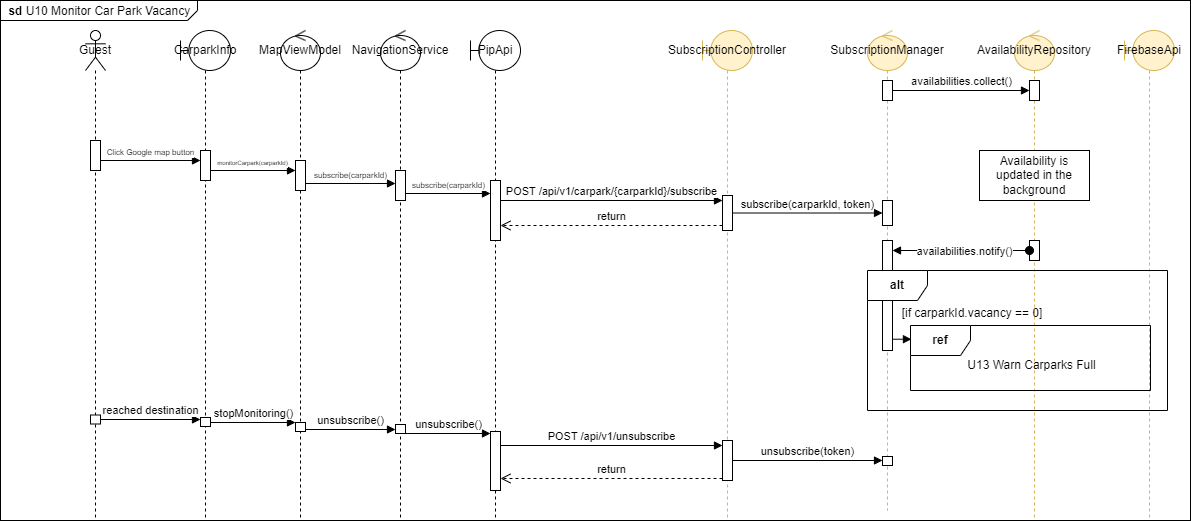

The diagram above was exported from draw.io. Its source (the exported page's mxGraphModel, read from the mxfile embedded in the PNG):
<mxGraphModel dx="1434" dy="782" grid="1" gridSize="10" guides="1" tooltips="1" connect="1" arrows="1" fold="1" page="1" pageScale="1" pageWidth="850" pageHeight="1100" math="0" shadow="0">
  <root>
    <mxCell id="0" />
    <mxCell id="1" parent="0" />
    <mxCell id="RPtSXU9O4fLtYvn_pXs7-28" value="&lt;p style=&quot;margin:0px;margin-top:4px;margin-left:5px;text-align:left;&quot;&gt;&amp;nbsp;&lt;b&gt;sd &lt;/b&gt;U10 Monitor Car Park Vacancy&lt;/p&gt;&lt;p style=&quot;margin:0px;margin-top:4px;margin-left:5px;text-align:left;&quot;&gt;&lt;b&gt;&lt;br&gt;&lt;/b&gt;&lt;/p&gt;" style="html=1;shape=mxgraph.sysml.package;overflow=fill;labelX=197;align=left;spacingLeft=5;verticalAlign=top;spacingTop=-3;" parent="1" vertex="1">
      <mxGeometry x="40" y="90" width="1190" height="520" as="geometry" />
    </mxCell>
    <mxCell id="RPtSXU9O4fLtYvn_pXs7-4" value="&lt;font style=&quot;font-size: 12px;&quot;&gt;&lt;font style=&quot;font-size: 12px;&quot;&gt;MapViewMod&lt;/font&gt;&lt;font style=&quot;font-size: 12px;&quot;&gt;el&lt;/font&gt;&lt;/font&gt;" style="shape=umlLifeline;perimeter=lifelinePerimeter;whiteSpace=wrap;html=1;container=1;dropTarget=0;collapsible=0;recursiveResize=0;outlineConnect=0;portConstraint=eastwest;newEdgeStyle={&quot;curved&quot;:0,&quot;rounded&quot;:0};participant=umlControl;" parent="1" vertex="1">
      <mxGeometry x="320" y="120" width="40" height="490" as="geometry" />
    </mxCell>
    <mxCell id="RPtSXU9O4fLtYvn_pXs7-10" value="" style="html=1;points=[[0,0,0,0,5],[0,1,0,0,-5],[1,0,0,0,5],[1,1,0,0,-5]];perimeter=orthogonalPerimeter;outlineConnect=0;targetShapes=umlLifeline;portConstraint=eastwest;newEdgeStyle={&quot;curved&quot;:0,&quot;rounded&quot;:0};" parent="RPtSXU9O4fLtYvn_pXs7-4" vertex="1">
      <mxGeometry x="15" y="130" width="10" height="30" as="geometry" />
    </mxCell>
    <mxCell id="4sH-gDeFQBFHPvuIWfsd-39" value="" style="html=1;points=[[0,0,0,0,5],[0,1,0,0,-5],[1,0,0,0,5],[1,1,0,0,-5]];perimeter=orthogonalPerimeter;outlineConnect=0;targetShapes=umlLifeline;portConstraint=eastwest;newEdgeStyle={&quot;curved&quot;:0,&quot;rounded&quot;:0};" parent="RPtSXU9O4fLtYvn_pXs7-4" vertex="1">
      <mxGeometry x="15" y="392" width="10" height="9" as="geometry" />
    </mxCell>
    <mxCell id="RPtSXU9O4fLtYvn_pXs7-7" value="&lt;font style=&quot;font-size: 8px;&quot;&gt;Click Google map button&lt;/font&gt;" style="html=1;verticalAlign=bottom;endArrow=block;curved=0;rounded=0;" parent="1" edge="1">
      <mxGeometry width="80" relative="1" as="geometry">
        <mxPoint x="140" y="250" as="sourcePoint" />
        <mxPoint x="240" y="250" as="targetPoint" />
      </mxGeometry>
    </mxCell>
    <mxCell id="RPtSXU9O4fLtYvn_pXs7-8" value="&lt;font style=&quot;font-size: 12px;&quot;&gt;CarparkInfo&lt;/font&gt;" style="shape=umlLifeline;perimeter=lifelinePerimeter;whiteSpace=wrap;html=1;container=1;dropTarget=0;collapsible=0;recursiveResize=0;outlineConnect=0;portConstraint=eastwest;newEdgeStyle={&quot;curved&quot;:0,&quot;rounded&quot;:0};participant=umlBoundary;align=center;" parent="1" vertex="1">
      <mxGeometry x="220" y="120" width="50" height="490" as="geometry" />
    </mxCell>
    <mxCell id="RPtSXU9O4fLtYvn_pXs7-5" value="" style="html=1;points=[[0,0,0,0,5],[0,1,0,0,-5],[1,0,0,0,5],[1,1,0,0,-5]];perimeter=orthogonalPerimeter;outlineConnect=0;targetShapes=umlLifeline;portConstraint=eastwest;newEdgeStyle={&quot;curved&quot;:0,&quot;rounded&quot;:0};" parent="RPtSXU9O4fLtYvn_pXs7-8" vertex="1">
      <mxGeometry x="20" y="120" width="10" height="30" as="geometry" />
    </mxCell>
    <mxCell id="4sH-gDeFQBFHPvuIWfsd-38" value="" style="html=1;points=[[0,0,0,0,5],[0,1,0,0,-5],[1,0,0,0,5],[1,1,0,0,-5]];perimeter=orthogonalPerimeter;outlineConnect=0;targetShapes=umlLifeline;portConstraint=eastwest;newEdgeStyle={&quot;curved&quot;:0,&quot;rounded&quot;:0};" parent="RPtSXU9O4fLtYvn_pXs7-8" vertex="1">
      <mxGeometry x="20" y="387" width="10" height="9" as="geometry" />
    </mxCell>
    <mxCell id="RPtSXU9O4fLtYvn_pXs7-9" value="&lt;font style=&quot;font-size: 12px;&quot;&gt;NavigationService&lt;/font&gt;" style="shape=umlLifeline;perimeter=lifelinePerimeter;whiteSpace=wrap;html=1;container=1;dropTarget=0;collapsible=0;recursiveResize=0;outlineConnect=0;portConstraint=eastwest;newEdgeStyle={&quot;curved&quot;:0,&quot;rounded&quot;:0};participant=umlControl;" parent="1" vertex="1">
      <mxGeometry x="420" y="120" width="40" height="490" as="geometry" />
    </mxCell>
    <mxCell id="RPtSXU9O4fLtYvn_pXs7-11" value="" style="html=1;points=[[0,0,0,0,5],[0,1,0,0,-5],[1,0,0,0,5],[1,1,0,0,-5]];perimeter=orthogonalPerimeter;outlineConnect=0;targetShapes=umlLifeline;portConstraint=eastwest;newEdgeStyle={&quot;curved&quot;:0,&quot;rounded&quot;:0};" parent="RPtSXU9O4fLtYvn_pXs7-9" vertex="1">
      <mxGeometry x="15" y="140" width="10" height="30" as="geometry" />
    </mxCell>
    <mxCell id="4sH-gDeFQBFHPvuIWfsd-40" value="" style="html=1;points=[[0,0,0,0,5],[0,1,0,0,-5],[1,0,0,0,5],[1,1,0,0,-5]];perimeter=orthogonalPerimeter;outlineConnect=0;targetShapes=umlLifeline;portConstraint=eastwest;newEdgeStyle={&quot;curved&quot;:0,&quot;rounded&quot;:0};" parent="RPtSXU9O4fLtYvn_pXs7-9" vertex="1">
      <mxGeometry x="15" y="394" width="10" height="9" as="geometry" />
    </mxCell>
    <mxCell id="RPtSXU9O4fLtYvn_pXs7-12" value="&lt;font style=&quot;font-size: 6px;&quot;&gt;monitorCarpark(carparkId)&lt;/font&gt;" style="html=1;verticalAlign=bottom;endArrow=block;curved=0;rounded=0;" parent="1" target="RPtSXU9O4fLtYvn_pXs7-10" edge="1">
      <mxGeometry x="-0.0028" width="80" relative="1" as="geometry">
        <mxPoint x="250" y="260" as="sourcePoint" />
        <mxPoint x="340" y="260" as="targetPoint" />
        <mxPoint as="offset" />
      </mxGeometry>
    </mxCell>
    <mxCell id="RPtSXU9O4fLtYvn_pXs7-13" value="&lt;font style=&quot;font-size: 8px;&quot;&gt;subscribe(carparkId)&lt;/font&gt;" style="html=1;verticalAlign=bottom;endArrow=block;curved=0;rounded=0;" parent="1" edge="1">
      <mxGeometry width="80" relative="1" as="geometry">
        <mxPoint x="345" y="273.00000000000006" as="sourcePoint" />
        <mxPoint x="435" y="273" as="targetPoint" />
      </mxGeometry>
    </mxCell>
    <mxCell id="RPtSXU9O4fLtYvn_pXs7-16" value="&lt;font style=&quot;font-size: 8px;&quot;&gt;subscribe(carparkId)&lt;/font&gt;" style="html=1;verticalAlign=bottom;endArrow=block;curved=0;rounded=0;" parent="1" target="RPtSXU9O4fLtYvn_pXs7-15" edge="1">
      <mxGeometry width="80" relative="1" as="geometry">
        <mxPoint x="445" y="283" as="sourcePoint" />
        <mxPoint x="535" y="283" as="targetPoint" />
      </mxGeometry>
    </mxCell>
    <mxCell id="4sH-gDeFQBFHPvuIWfsd-1" value="Guest" style="shape=umlLifeline;perimeter=lifelinePerimeter;whiteSpace=wrap;html=1;container=1;dropTarget=0;collapsible=0;recursiveResize=0;outlineConnect=0;portConstraint=eastwest;newEdgeStyle={&quot;curved&quot;:0,&quot;rounded&quot;:0};participant=umlActor;" parent="1" vertex="1">
      <mxGeometry x="125" y="120" width="20" height="490" as="geometry" />
    </mxCell>
    <mxCell id="4sH-gDeFQBFHPvuIWfsd-35" value="" style="html=1;points=[[0,0,0,0,5],[0,1,0,0,-5],[1,0,0,0,5],[1,1,0,0,-5]];perimeter=orthogonalPerimeter;outlineConnect=0;targetShapes=umlLifeline;portConstraint=eastwest;newEdgeStyle={&quot;curved&quot;:0,&quot;rounded&quot;:0};" parent="4sH-gDeFQBFHPvuIWfsd-1" vertex="1">
      <mxGeometry x="5" y="384.5" width="10" height="9" as="geometry" />
    </mxCell>
    <mxCell id="RPtSXU9O4fLtYvn_pXs7-3" value="" style="html=1;points=[[0,0,0,0,5],[0,1,0,0,-5],[1,0,0,0,5],[1,1,0,0,-5]];perimeter=orthogonalPerimeter;outlineConnect=0;targetShapes=umlLifeline;portConstraint=eastwest;newEdgeStyle={&quot;curved&quot;:0,&quot;rounded&quot;:0};" parent="1" vertex="1">
      <mxGeometry x="130" y="230" width="10" height="30" as="geometry" />
    </mxCell>
    <mxCell id="4sH-gDeFQBFHPvuIWfsd-4" value="PipApi" style="shape=umlLifeline;perimeter=lifelinePerimeter;whiteSpace=wrap;html=1;container=1;dropTarget=0;collapsible=0;recursiveResize=0;outlineConnect=0;portConstraint=eastwest;newEdgeStyle={&quot;curved&quot;:0,&quot;rounded&quot;:0};participant=umlBoundary;" parent="1" vertex="1">
      <mxGeometry x="510" y="120" width="50" height="490" as="geometry" />
    </mxCell>
    <mxCell id="RPtSXU9O4fLtYvn_pXs7-15" value="" style="html=1;points=[[0,0,0,0,5],[0,1,0,0,-5],[1,0,0,0,5],[1,1,0,0,-5]];perimeter=orthogonalPerimeter;outlineConnect=0;targetShapes=umlLifeline;portConstraint=eastwest;newEdgeStyle={&quot;curved&quot;:0,&quot;rounded&quot;:0};" parent="4sH-gDeFQBFHPvuIWfsd-4" vertex="1">
      <mxGeometry x="20" y="150" width="10" height="60" as="geometry" />
    </mxCell>
    <mxCell id="4sH-gDeFQBFHPvuIWfsd-41" value="" style="html=1;points=[[0,0,0,0,5],[0,1,0,0,-5],[1,0,0,0,5],[1,1,0,0,-5]];perimeter=orthogonalPerimeter;outlineConnect=0;targetShapes=umlLifeline;portConstraint=eastwest;newEdgeStyle={&quot;curved&quot;:0,&quot;rounded&quot;:0};" parent="4sH-gDeFQBFHPvuIWfsd-4" vertex="1">
      <mxGeometry x="20" y="401" width="10" height="59" as="geometry" />
    </mxCell>
    <mxCell id="4sH-gDeFQBFHPvuIWfsd-5" value="SubscriptionController" style="shape=umlLifeline;perimeter=lifelinePerimeter;whiteSpace=wrap;html=1;container=1;dropTarget=0;collapsible=0;recursiveResize=0;outlineConnect=0;portConstraint=eastwest;newEdgeStyle={&quot;curved&quot;:0,&quot;rounded&quot;:0};participant=umlBoundary;strokeColor=#d6b656;fillColor=#fff2cc;" parent="1" vertex="1">
      <mxGeometry x="742" y="120" width="50" height="490" as="geometry" />
    </mxCell>
    <mxCell id="4sH-gDeFQBFHPvuIWfsd-10" value="" style="html=1;points=[[0,0,0,0,5],[0,1,0,0,-5],[1,0,0,0,5],[1,1,0,0,-5]];perimeter=orthogonalPerimeter;outlineConnect=0;targetShapes=umlLifeline;portConstraint=eastwest;newEdgeStyle={&quot;curved&quot;:0,&quot;rounded&quot;:0};" parent="4sH-gDeFQBFHPvuIWfsd-5" vertex="1">
      <mxGeometry x="20" y="165" width="10" height="35" as="geometry" />
    </mxCell>
    <mxCell id="4sH-gDeFQBFHPvuIWfsd-46" value="" style="html=1;points=[[0,0,0,0,5],[0,1,0,0,-5],[1,0,0,0,5],[1,1,0,0,-5]];perimeter=orthogonalPerimeter;outlineConnect=0;targetShapes=umlLifeline;portConstraint=eastwest;newEdgeStyle={&quot;curved&quot;:0,&quot;rounded&quot;:0};" parent="4sH-gDeFQBFHPvuIWfsd-5" vertex="1">
      <mxGeometry x="20" y="410" width="10" height="40" as="geometry" />
    </mxCell>
    <mxCell id="4sH-gDeFQBFHPvuIWfsd-6" value="SubscriptionManager" style="shape=umlLifeline;perimeter=lifelinePerimeter;whiteSpace=wrap;html=1;container=1;dropTarget=0;collapsible=0;recursiveResize=0;outlineConnect=0;portConstraint=eastwest;newEdgeStyle={&quot;curved&quot;:0,&quot;rounded&quot;:0};participant=umlControl;strokeColor=#d6b656;fillColor=#fff2cc;" parent="1" vertex="1">
      <mxGeometry x="907" y="120" width="40" height="480" as="geometry" />
    </mxCell>
    <mxCell id="4sH-gDeFQBFHPvuIWfsd-15" value="" style="html=1;points=[[0,0,0,0,5],[0,1,0,0,-5],[1,0,0,0,5],[1,1,0,0,-5]];perimeter=orthogonalPerimeter;outlineConnect=0;targetShapes=umlLifeline;portConstraint=eastwest;newEdgeStyle={&quot;curved&quot;:0,&quot;rounded&quot;:0};" parent="4sH-gDeFQBFHPvuIWfsd-6" vertex="1">
      <mxGeometry x="15" y="170" width="10" height="25" as="geometry" />
    </mxCell>
    <mxCell id="4sH-gDeFQBFHPvuIWfsd-18" value="" style="html=1;points=[[0,0,0,0,5],[0,1,0,0,-5],[1,0,0,0,5],[1,1,0,0,-5]];perimeter=orthogonalPerimeter;outlineConnect=0;targetShapes=umlLifeline;portConstraint=eastwest;newEdgeStyle={&quot;curved&quot;:0,&quot;rounded&quot;:0};" parent="4sH-gDeFQBFHPvuIWfsd-6" vertex="1">
      <mxGeometry x="15" y="50" width="10" height="20" as="geometry" />
    </mxCell>
    <mxCell id="4sH-gDeFQBFHPvuIWfsd-49" value="" style="html=1;points=[[0,0,0,0,5],[0,1,0,0,-5],[1,0,0,0,5],[1,1,0,0,-5]];perimeter=orthogonalPerimeter;outlineConnect=0;targetShapes=umlLifeline;portConstraint=eastwest;newEdgeStyle={&quot;curved&quot;:0,&quot;rounded&quot;:0};" parent="4sH-gDeFQBFHPvuIWfsd-6" vertex="1">
      <mxGeometry x="15" y="426" width="10" height="9" as="geometry" />
    </mxCell>
    <mxCell id="4sH-gDeFQBFHPvuIWfsd-11" value="POST /api/v1/carpark/{carparkId}/subscribe" style="html=1;verticalAlign=bottom;endArrow=block;curved=0;rounded=0;entryX=0;entryY=0;entryDx=0;entryDy=5;" parent="1" source="RPtSXU9O4fLtYvn_pXs7-15" target="4sH-gDeFQBFHPvuIWfsd-10" edge="1">
      <mxGeometry relative="1" as="geometry">
        <mxPoint x="570" y="290" as="sourcePoint" />
      </mxGeometry>
    </mxCell>
    <mxCell id="4sH-gDeFQBFHPvuIWfsd-12" value="return" style="html=1;verticalAlign=bottom;endArrow=open;dashed=1;endSize=8;curved=0;rounded=0;exitX=0;exitY=1;exitDx=0;exitDy=-5;" parent="1" source="4sH-gDeFQBFHPvuIWfsd-10" target="RPtSXU9O4fLtYvn_pXs7-15" edge="1">
      <mxGeometry relative="1" as="geometry">
        <mxPoint x="692" y="360" as="targetPoint" />
      </mxGeometry>
    </mxCell>
    <mxCell id="4sH-gDeFQBFHPvuIWfsd-13" value="AvailabilityRepository" style="shape=umlLifeline;perimeter=lifelinePerimeter;whiteSpace=wrap;html=1;container=1;dropTarget=0;collapsible=0;recursiveResize=0;outlineConnect=0;portConstraint=eastwest;newEdgeStyle={&quot;curved&quot;:0,&quot;rounded&quot;:0};participant=umlControl;strokeColor=#d6b656;fillColor=#fff2cc;" parent="1" vertex="1">
      <mxGeometry x="1054" y="120" width="40" height="490" as="geometry" />
    </mxCell>
    <mxCell id="4sH-gDeFQBFHPvuIWfsd-19" value="" style="html=1;points=[[0,0,0,0,5],[0,1,0,0,-5],[1,0,0,0,5],[1,1,0,0,-5]];perimeter=orthogonalPerimeter;outlineConnect=0;targetShapes=umlLifeline;portConstraint=eastwest;newEdgeStyle={&quot;curved&quot;:0,&quot;rounded&quot;:0};" parent="4sH-gDeFQBFHPvuIWfsd-13" vertex="1">
      <mxGeometry x="15" y="50" width="10" height="20" as="geometry" />
    </mxCell>
    <mxCell id="4sH-gDeFQBFHPvuIWfsd-22" value="" style="html=1;points=[[0,0,0,0,5],[0,1,0,0,-5],[1,0,0,0,5],[1,1,0,0,-5]];perimeter=orthogonalPerimeter;outlineConnect=0;targetShapes=umlLifeline;portConstraint=eastwest;newEdgeStyle={&quot;curved&quot;:0,&quot;rounded&quot;:0};" parent="4sH-gDeFQBFHPvuIWfsd-13" vertex="1">
      <mxGeometry x="15" y="210" width="10" height="20" as="geometry" />
    </mxCell>
    <mxCell id="4sH-gDeFQBFHPvuIWfsd-16" value="FirebaseApi" style="shape=umlLifeline;perimeter=lifelinePerimeter;whiteSpace=wrap;html=1;container=1;dropTarget=0;collapsible=0;recursiveResize=0;outlineConnect=0;portConstraint=eastwest;newEdgeStyle={&quot;curved&quot;:0,&quot;rounded&quot;:0};participant=umlBoundary;strokeColor=#d6b656;fillColor=#fff2cc;" parent="1" vertex="1">
      <mxGeometry x="1164" y="120" width="50" height="490" as="geometry" />
    </mxCell>
    <mxCell id="4sH-gDeFQBFHPvuIWfsd-17" value="subscribe(carparkId, token)" style="html=1;verticalAlign=bottom;endArrow=block;curved=0;rounded=0;" parent="1" source="4sH-gDeFQBFHPvuIWfsd-10" target="4sH-gDeFQBFHPvuIWfsd-15" edge="1">
      <mxGeometry width="80" relative="1" as="geometry">
        <mxPoint x="790" y="300" as="sourcePoint" />
        <mxPoint x="870" y="300" as="targetPoint" />
      </mxGeometry>
    </mxCell>
    <mxCell id="4sH-gDeFQBFHPvuIWfsd-20" value="availabilities.collect()" style="html=1;verticalAlign=bottom;endArrow=block;curved=0;rounded=0;" parent="1" source="4sH-gDeFQBFHPvuIWfsd-18" target="4sH-gDeFQBFHPvuIWfsd-19" edge="1">
      <mxGeometry width="80" relative="1" as="geometry">
        <mxPoint x="940" y="180" as="sourcePoint" />
        <mxPoint x="1020" y="180" as="targetPoint" />
      </mxGeometry>
    </mxCell>
    <mxCell id="4sH-gDeFQBFHPvuIWfsd-25" value="" style="html=1;verticalAlign=bottom;startArrow=oval;startFill=1;endArrow=block;startSize=8;curved=0;rounded=0;" parent="1" source="4sH-gDeFQBFHPvuIWfsd-22" target="4sH-gDeFQBFHPvuIWfsd-24" edge="1">
      <mxGeometry width="60" relative="1" as="geometry">
        <mxPoint x="1069" y="340" as="sourcePoint" />
        <mxPoint x="860" y="340" as="targetPoint" />
      </mxGeometry>
    </mxCell>
    <mxCell id="4sH-gDeFQBFHPvuIWfsd-27" value="availabilities.notify()" style="edgeLabel;html=1;align=center;verticalAlign=middle;resizable=0;points=[];" parent="4sH-gDeFQBFHPvuIWfsd-25" vertex="1" connectable="0">
      <mxGeometry x="-0.043" relative="1" as="geometry">
        <mxPoint as="offset" />
      </mxGeometry>
    </mxCell>
    <mxCell id="4sH-gDeFQBFHPvuIWfsd-24" value="" style="html=1;points=[[0,0,0,0,5],[0,1,0,0,-5],[1,0,0,0,5],[1,1,0,0,-5]];perimeter=orthogonalPerimeter;outlineConnect=0;targetShapes=umlLifeline;portConstraint=eastwest;newEdgeStyle={&quot;curved&quot;:0,&quot;rounded&quot;:0};" parent="1" vertex="1">
      <mxGeometry x="922" y="330" width="10" height="110" as="geometry" />
    </mxCell>
    <mxCell id="4sH-gDeFQBFHPvuIWfsd-28" value="Availability is updated in the background" style="html=1;whiteSpace=wrap;" parent="1" vertex="1">
      <mxGeometry x="1019" y="240" width="110" height="50" as="geometry" />
    </mxCell>
    <mxCell id="4sH-gDeFQBFHPvuIWfsd-29" value="&lt;b&gt;alt&lt;/b&gt;" style="shape=umlFrame;whiteSpace=wrap;html=1;pointerEvents=0;" parent="1" vertex="1">
      <mxGeometry x="907" y="360" width="300" height="140" as="geometry" />
    </mxCell>
    <mxCell id="4sH-gDeFQBFHPvuIWfsd-30" value="[if carparkId.vacancy == 0]" style="text;html=1;strokeColor=none;fillColor=none;align=center;verticalAlign=middle;whiteSpace=wrap;rounded=0;" parent="1" vertex="1">
      <mxGeometry x="937" y="388" width="150" height="30" as="geometry" />
    </mxCell>
    <mxCell id="4sH-gDeFQBFHPvuIWfsd-31" value="&lt;b&gt;ref&lt;/b&gt;" style="shape=umlFrame;whiteSpace=wrap;html=1;pointerEvents=0;" parent="1" vertex="1">
      <mxGeometry x="950" y="415" width="240" height="65" as="geometry" />
    </mxCell>
    <mxCell id="4sH-gDeFQBFHPvuIWfsd-32" value="U13 Warn Carparks Full" style="text;html=1;strokeColor=none;fillColor=none;align=center;verticalAlign=middle;whiteSpace=wrap;rounded=0;" parent="1" vertex="1">
      <mxGeometry x="1000" y="440" width="143" height="30" as="geometry" />
    </mxCell>
    <mxCell id="4sH-gDeFQBFHPvuIWfsd-33" value="" style="html=1;verticalAlign=bottom;endArrow=block;curved=0;rounded=0;entryX=0.004;entryY=0.211;entryDx=0;entryDy=0;entryPerimeter=0;" parent="1" source="4sH-gDeFQBFHPvuIWfsd-24" target="4sH-gDeFQBFHPvuIWfsd-31" edge="1">
      <mxGeometry width="80" relative="1" as="geometry">
        <mxPoint x="910" y="420" as="sourcePoint" />
        <mxPoint x="990" y="420" as="targetPoint" />
      </mxGeometry>
    </mxCell>
    <mxCell id="4sH-gDeFQBFHPvuIWfsd-42" value="reached destination" style="html=1;verticalAlign=bottom;endArrow=block;curved=0;rounded=0;" parent="1" source="4sH-gDeFQBFHPvuIWfsd-35" target="4sH-gDeFQBFHPvuIWfsd-38" edge="1">
      <mxGeometry width="80" relative="1" as="geometry">
        <mxPoint x="140" y="499" as="sourcePoint" />
        <mxPoint x="220" y="499" as="targetPoint" />
      </mxGeometry>
    </mxCell>
    <mxCell id="4sH-gDeFQBFHPvuIWfsd-43" value="stopMonitoring()" style="html=1;verticalAlign=bottom;endArrow=block;curved=0;rounded=0;" parent="1" source="4sH-gDeFQBFHPvuIWfsd-38" target="4sH-gDeFQBFHPvuIWfsd-39" edge="1">
      <mxGeometry width="80" relative="1" as="geometry">
        <mxPoint x="290" y="519" as="sourcePoint" />
        <mxPoint x="370" y="519" as="targetPoint" />
      </mxGeometry>
    </mxCell>
    <mxCell id="4sH-gDeFQBFHPvuIWfsd-44" value="unsubscribe()" style="html=1;verticalAlign=bottom;endArrow=block;curved=0;rounded=0;entryX=0;entryY=0;entryDx=0;entryDy=5;entryPerimeter=0;" parent="1" source="4sH-gDeFQBFHPvuIWfsd-39" target="4sH-gDeFQBFHPvuIWfsd-40" edge="1">
      <mxGeometry width="80" relative="1" as="geometry">
        <mxPoint x="350" y="539" as="sourcePoint" />
        <mxPoint x="430" y="539" as="targetPoint" />
      </mxGeometry>
    </mxCell>
    <mxCell id="4sH-gDeFQBFHPvuIWfsd-45" value="unsubscribe()" style="html=1;verticalAlign=bottom;endArrow=block;curved=0;rounded=0;" parent="1" edge="1">
      <mxGeometry width="80" relative="1" as="geometry">
        <mxPoint x="445" y="523" as="sourcePoint" />
        <mxPoint x="530" y="523" as="targetPoint" />
      </mxGeometry>
    </mxCell>
    <mxCell id="4sH-gDeFQBFHPvuIWfsd-47" value="POST /api/v1/unsubscribe" style="html=1;verticalAlign=bottom;endArrow=block;curved=0;rounded=0;entryX=0;entryY=0;entryDx=0;entryDy=5;" parent="1" source="4sH-gDeFQBFHPvuIWfsd-41" target="4sH-gDeFQBFHPvuIWfsd-46" edge="1">
      <mxGeometry relative="1" as="geometry">
        <mxPoint x="693" y="510" as="sourcePoint" />
      </mxGeometry>
    </mxCell>
    <mxCell id="4sH-gDeFQBFHPvuIWfsd-48" value="return" style="html=1;verticalAlign=bottom;endArrow=open;dashed=1;endSize=8;curved=0;rounded=0;exitX=0;exitY=1;exitDx=0;exitDy=-5;" parent="1" edge="1">
      <mxGeometry relative="1" as="geometry">
        <mxPoint x="540" y="568" as="targetPoint" />
        <mxPoint x="762" y="568" as="sourcePoint" />
      </mxGeometry>
    </mxCell>
    <mxCell id="4sH-gDeFQBFHPvuIWfsd-50" value="unsubscribe(token)" style="html=1;verticalAlign=bottom;endArrow=block;curved=0;rounded=0;" parent="1" source="4sH-gDeFQBFHPvuIWfsd-46" target="4sH-gDeFQBFHPvuIWfsd-49" edge="1">
      <mxGeometry width="80" relative="1" as="geometry">
        <mxPoint x="770" y="550" as="sourcePoint" />
        <mxPoint x="850" y="550" as="targetPoint" />
        <Array as="points" />
      </mxGeometry>
    </mxCell>
  </root>
</mxGraphModel>